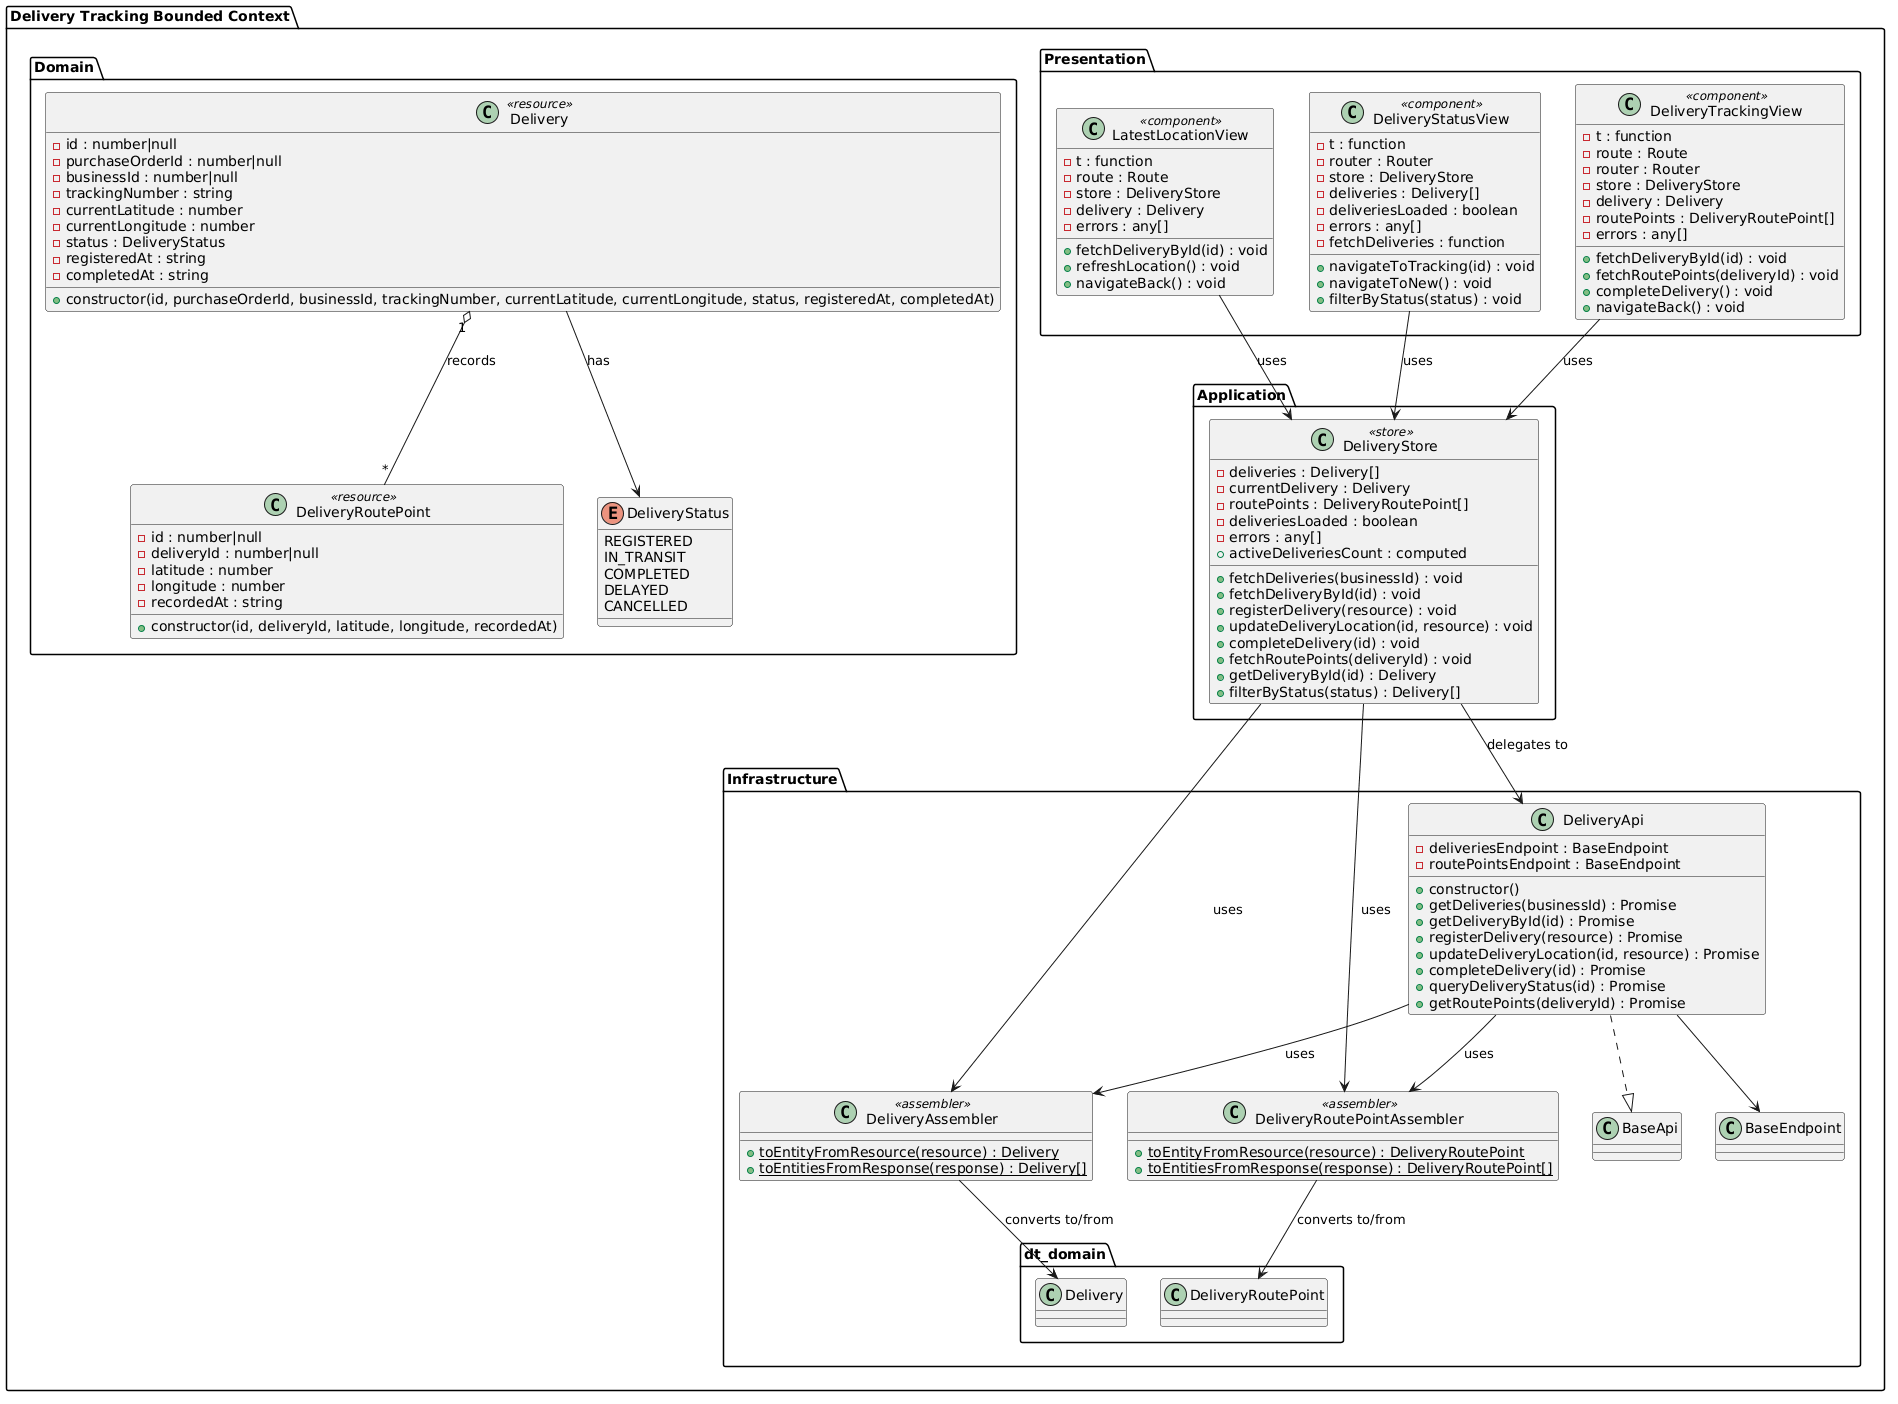

The diagram above was rendered by PlantUML. Its source (embedded in the PNG):
@startuml
package "Delivery Tracking Bounded Context" as delivery {

  package "Domain" as dt_domain {

    class Delivery <<resource>> {
      - id : number|null
      - purchaseOrderId : number|null
      - businessId : number|null
      - trackingNumber : string
      - currentLatitude : number
      - currentLongitude : number
      - status : DeliveryStatus
      - registeredAt : string
      - completedAt : string
      + constructor(id, purchaseOrderId, businessId, trackingNumber, currentLatitude, currentLongitude, status, registeredAt, completedAt)
    }

    class DeliveryRoutePoint <<resource>> {
      - id : number|null
      - deliveryId : number|null
      - latitude : number
      - longitude : number
      - recordedAt : string
      + constructor(id, deliveryId, latitude, longitude, recordedAt)
    }

    enum DeliveryStatus {
      REGISTERED
      IN_TRANSIT
      COMPLETED
      DELAYED
      CANCELLED
    }

    Delivery --> DeliveryStatus : has
    Delivery "1" o-- "*" DeliveryRoutePoint : records
  }

  package "Infrastructure" as dt_infrastructure {

    class DeliveryAssembler <<assembler>> {
      + {static} toEntityFromResource(resource) : Delivery
      + {static} toEntitiesFromResponse(response) : Delivery[]
    }

    class DeliveryRoutePointAssembler <<assembler>> {
      + {static} toEntityFromResource(resource) : DeliveryRoutePoint
      + {static} toEntitiesFromResponse(response) : DeliveryRoutePoint[]
    }

    class DeliveryApi {
      - deliveriesEndpoint : BaseEndpoint
      - routePointsEndpoint : BaseEndpoint
      + constructor()
      + getDeliveries(businessId) : Promise
      + getDeliveryById(id) : Promise
      + registerDelivery(resource) : Promise
      + updateDeliveryLocation(id, resource) : Promise
      + completeDelivery(id) : Promise
      + queryDeliveryStatus(id) : Promise
      + getRoutePoints(deliveryId) : Promise
    }

    DeliveryApi ..|> BaseApi
    DeliveryApi --> BaseEndpoint
    DeliveryAssembler --> dt_domain.Delivery : converts to/from
    DeliveryRoutePointAssembler --> dt_domain.DeliveryRoutePoint : converts to/from
    DeliveryApi --> DeliveryAssembler : uses
    DeliveryApi --> DeliveryRoutePointAssembler : uses
  }

  package "Application" as dt_application {

    class DeliveryStore <<store>> {
      - deliveries : Delivery[]
      - currentDelivery : Delivery
      - routePoints : DeliveryRoutePoint[]
      - deliveriesLoaded : boolean
      - errors : any[]
      + activeDeliveriesCount : computed
      + fetchDeliveries(businessId) : void
      + fetchDeliveryById(id) : void
      + registerDelivery(resource) : void
      + updateDeliveryLocation(id, resource) : void
      + completeDelivery(id) : void
      + fetchRoutePoints(deliveryId) : void
      + getDeliveryById(id) : Delivery
      + filterByStatus(status) : Delivery[]
    }

    DeliveryStore --> DeliveryApi : delegates to
    DeliveryStore --> DeliveryAssembler : uses
    DeliveryStore --> DeliveryRoutePointAssembler : uses
  }

  package "Presentation" as dt_presentation {

    class DeliveryStatusView <<component>> {
      - t : function
      - router : Router
      - store : DeliveryStore
      - deliveries : Delivery[]
      - deliveriesLoaded : boolean
      - errors : any[]
      - fetchDeliveries : function
      + navigateToTracking(id) : void
      + navigateToNew() : void
      + filterByStatus(status) : void
    }

    class DeliveryTrackingView <<component>> {
      - t : function
      - route : Route
      - router : Router
      - store : DeliveryStore
      - delivery : Delivery
      - routePoints : DeliveryRoutePoint[]
      - errors : any[]
      + fetchDeliveryById(id) : void
      + fetchRoutePoints(deliveryId) : void
      + completeDelivery() : void
      + navigateBack() : void
    }

    class LatestLocationView <<component>> {
      - t : function
      - route : Route
      - store : DeliveryStore
      - delivery : Delivery
      - errors : any[]
      + fetchDeliveryById(id) : void
      + refreshLocation() : void
      + navigateBack() : void
    }

    DeliveryStatusView --> DeliveryStore : uses
    DeliveryTrackingView --> DeliveryStore : uses
    LatestLocationView --> DeliveryStore : uses
  }
}
@enduml